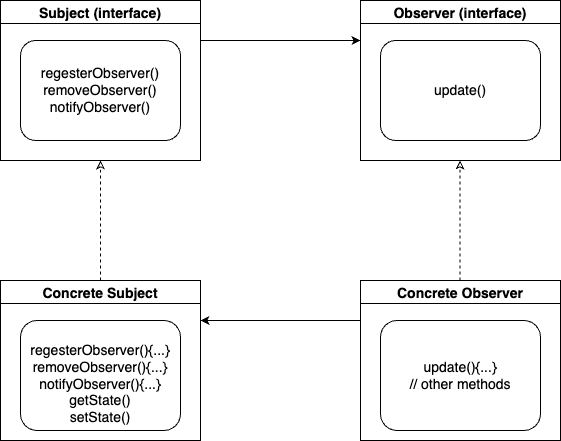

The diagram above was exported from draw.io. Its source (the exported page's mxGraphModel, read from the mxfile embedded in the PNG):
<mxGraphModel dx="946" dy="614" grid="1" gridSize="10" guides="1" tooltips="1" connect="1" arrows="1" fold="1" page="1" pageScale="1" pageWidth="850" pageHeight="1100" math="0" shadow="0">
  <root>
    <mxCell id="0" />
    <mxCell id="1" parent="0" />
    <mxCell id="UHwf82CVZnFwDA-FuVuB-5" value="Observer (interface)" style="swimlane;fontSize=14;" vertex="1" parent="1">
      <mxGeometry x="480" y="120" width="200" height="160" as="geometry" />
    </mxCell>
    <mxCell id="UHwf82CVZnFwDA-FuVuB-6" value="update()" style="rounded=1;whiteSpace=wrap;html=1;fontSize=14;" vertex="1" parent="UHwf82CVZnFwDA-FuVuB-5">
      <mxGeometry x="20" y="40" width="160" height="100" as="geometry" />
    </mxCell>
    <mxCell id="UHwf82CVZnFwDA-FuVuB-12" style="edgeStyle=orthogonalEdgeStyle;rounded=0;orthogonalLoop=1;jettySize=auto;html=1;exitX=1;exitY=0.25;exitDx=0;exitDy=0;entryX=0;entryY=0.25;entryDx=0;entryDy=0;fontSize=14;" edge="1" parent="1" source="UHwf82CVZnFwDA-FuVuB-10" target="UHwf82CVZnFwDA-FuVuB-5">
      <mxGeometry relative="1" as="geometry" />
    </mxCell>
    <mxCell id="UHwf82CVZnFwDA-FuVuB-10" value="Subject (interface)" style="swimlane;fontSize=14;" vertex="1" parent="1">
      <mxGeometry x="120" y="120" width="200" height="160" as="geometry" />
    </mxCell>
    <mxCell id="UHwf82CVZnFwDA-FuVuB-11" value="regesterObserver()&lt;br&gt;removeObserver()&lt;br&gt;notifyObserver()" style="rounded=1;whiteSpace=wrap;html=1;fontSize=14;" vertex="1" parent="UHwf82CVZnFwDA-FuVuB-10">
      <mxGeometry x="20" y="40" width="160" height="100" as="geometry" />
    </mxCell>
    <mxCell id="UHwf82CVZnFwDA-FuVuB-13" value="Concrete Subject" style="swimlane;fontSize=14;" vertex="1" parent="1">
      <mxGeometry x="120" y="400" width="200" height="160" as="geometry" />
    </mxCell>
    <mxCell id="UHwf82CVZnFwDA-FuVuB-14" value="&lt;br&gt;regesterObserver(){...}&lt;br&gt;removeObserver(){...}&lt;br&gt;notifyObserver(){...}&lt;br&gt;getState()&lt;br&gt;setState()" style="rounded=1;whiteSpace=wrap;html=1;fontSize=14;" vertex="1" parent="UHwf82CVZnFwDA-FuVuB-13">
      <mxGeometry x="20" y="40" width="160" height="110" as="geometry" />
    </mxCell>
    <mxCell id="UHwf82CVZnFwDA-FuVuB-17" style="edgeStyle=orthogonalEdgeStyle;rounded=0;orthogonalLoop=1;jettySize=auto;html=1;exitX=0;exitY=0.25;exitDx=0;exitDy=0;entryX=1;entryY=0.25;entryDx=0;entryDy=0;fontSize=14;" edge="1" parent="1" source="UHwf82CVZnFwDA-FuVuB-15" target="UHwf82CVZnFwDA-FuVuB-13">
      <mxGeometry relative="1" as="geometry" />
    </mxCell>
    <mxCell id="UHwf82CVZnFwDA-FuVuB-15" value="Concrete Observer" style="swimlane;fontSize=14;" vertex="1" parent="1">
      <mxGeometry x="480" y="400" width="200" height="160" as="geometry" />
    </mxCell>
    <mxCell id="UHwf82CVZnFwDA-FuVuB-16" value="update(){...}&lt;br&gt;// other methods" style="rounded=1;whiteSpace=wrap;html=1;fontSize=14;" vertex="1" parent="UHwf82CVZnFwDA-FuVuB-15">
      <mxGeometry x="20" y="40" width="160" height="110" as="geometry" />
    </mxCell>
    <mxCell id="UHwf82CVZnFwDA-FuVuB-22" value="" style="endArrow=classic;html=1;rounded=0;fontSize=14;endFill=0;dashed=1;exitX=0.5;exitY=0;exitDx=0;exitDy=0;entryX=0.5;entryY=1;entryDx=0;entryDy=0;" edge="1" parent="1" source="UHwf82CVZnFwDA-FuVuB-13" target="UHwf82CVZnFwDA-FuVuB-10">
      <mxGeometry width="50" height="50" relative="1" as="geometry">
        <mxPoint x="400" y="350" as="sourcePoint" />
        <mxPoint x="450" y="300" as="targetPoint" />
      </mxGeometry>
    </mxCell>
    <mxCell id="UHwf82CVZnFwDA-FuVuB-23" value="" style="endArrow=classic;html=1;rounded=0;fontSize=14;endFill=0;dashed=1;exitX=0.5;exitY=0;exitDx=0;exitDy=0;entryX=0.5;entryY=1;entryDx=0;entryDy=0;" edge="1" parent="1">
      <mxGeometry width="50" height="50" relative="1" as="geometry">
        <mxPoint x="579.5" y="400" as="sourcePoint" />
        <mxPoint x="579.5" y="280" as="targetPoint" />
      </mxGeometry>
    </mxCell>
  </root>
</mxGraphModel>